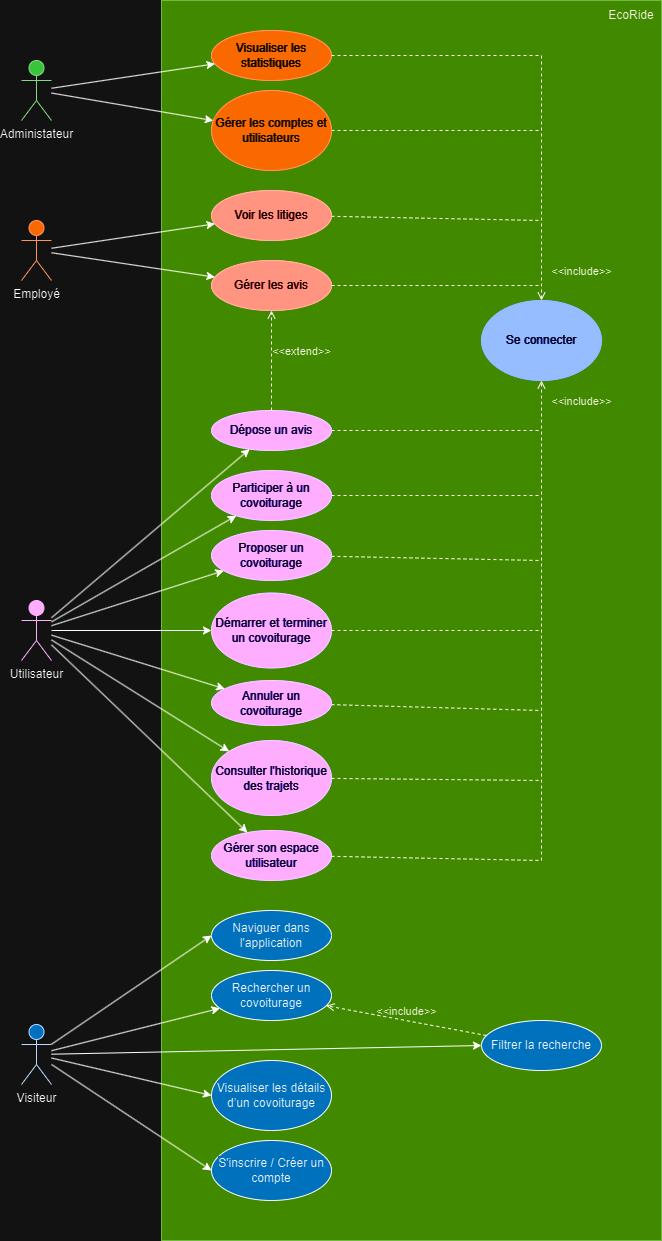

The diagram above was exported from draw.io. Its source (the exported page's mxGraphModel, read from the mxfile embedded in the PNG):
<mxGraphModel dx="2220" dy="2405" grid="1" gridSize="10" guides="1" tooltips="1" connect="1" arrows="1" fold="1" page="1" pageScale="1" pageWidth="827" pageHeight="1169" math="0" shadow="0">
  <root>
    <mxCell id="0" />
    <mxCell id="1" parent="0" />
    <mxCell id="zmFcW7Z8qNoZEPpR08-q-2" value="" style="rounded=0;whiteSpace=wrap;html=1;fillColor=#60a917;strokeColor=#2D7600;fontColor=#ffffff;" parent="1" vertex="1">
      <mxGeometry x="180" y="-20" width="500" height="1240" as="geometry" />
    </mxCell>
    <mxCell id="zmFcW7Z8qNoZEPpR08-q-3" value="&lt;span data-darkreader-inline-bgcolor=&quot;&quot; data-darkreader-inline-color=&quot;&quot; style=&quot;color: rgb(0, 0, 0); font-family: Helvetica, &amp;quot;VP Default&amp;quot;; --darkreader-inline-color: #181a1b; --darkreader-inline-bgcolor: #d8d6d2; background-color: rgb(66, 180, 255);&quot;&gt;Naviguer dans l'application&lt;/span&gt;" style="ellipse;whiteSpace=wrap;html=1;fillColor=#42B4FF;" parent="1" vertex="1">
      <mxGeometry x="230" y="890" width="120" height="50" as="geometry" />
    </mxCell>
    <mxCell id="zmFcW7Z8qNoZEPpR08-q-4" value="&lt;span data-darkreader-inline-bgcolor=&quot;&quot; data-darkreader-inline-color=&quot;&quot; style=&quot;color: rgb(0, 0, 0); font-family: Helvetica, &amp;quot;VP Default&amp;quot;; --darkreader-inline-color: #181a1b; --darkreader-inline-bgcolor: #d8d6d2; background-color: rgb(66, 180, 255);&quot;&gt;Rechercher un covoiturage&lt;/span&gt;" style="ellipse;whiteSpace=wrap;html=1;fillColor=#42B4FF;" parent="1" vertex="1">
      <mxGeometry x="230" y="950" width="120" height="50" as="geometry" />
    </mxCell>
    <mxCell id="zmFcW7Z8qNoZEPpR08-q-6" value="&lt;span style=&quot;background-color: rgb(66, 180, 255);&quot;&gt;&lt;span style=&quot;color: rgb(0, 0, 0); font-family: Helvetica, &amp;quot;VP Default&amp;quot;; font-size: 12px; font-style: normal; font-variant-ligatures: normal; font-variant-caps: normal; font-weight: 400; letter-spacing: normal; orphans: 2; text-align: center; text-indent: 0px; text-transform: none; widows: 2; word-spacing: 0px; -webkit-text-stroke-width: 0px; white-space: normal; text-decoration-thickness: initial; text-decoration-style: initial; text-decoration-color: initial; float: none; display: inline !important;&quot;&gt;Visualiser les détails d’un covoiturage&lt;/span&gt;&lt;br&gt;&lt;/span&gt;" style="ellipse;whiteSpace=wrap;html=1;fillColor=#42B4FF;" parent="1" vertex="1">
      <mxGeometry x="230" y="1040" width="120" height="70" as="geometry" />
    </mxCell>
    <mxCell id="zmFcW7Z8qNoZEPpR08-q-7" value="&lt;span style=&quot;background-color: rgb(66, 180, 255);&quot;&gt;&lt;span style=&quot;color: rgb(0, 0, 0); font-family: Helvetica, &amp;quot;VP Default&amp;quot;; font-size: 12px; font-style: normal; font-variant-ligatures: normal; font-variant-caps: normal; font-weight: 400; letter-spacing: normal; orphans: 2; text-align: center; text-indent: 0px; text-transform: none; widows: 2; word-spacing: 0px; -webkit-text-stroke-width: 0px; white-space: normal; text-decoration-thickness: initial; text-decoration-style: initial; text-decoration-color: initial; float: none; display: inline !important;&quot;&gt;S'inscrire / Créer un compte&lt;/span&gt;&lt;br&gt;&lt;/span&gt;" style="ellipse;whiteSpace=wrap;html=1;fillColor=#42B4FF;" parent="1" vertex="1">
      <mxGeometry x="230" y="1120" width="120" height="60" as="geometry" />
    </mxCell>
    <mxCell id="zmFcW7Z8qNoZEPpR08-q-8" value="&lt;span style=&quot;background-color: rgb(66, 180, 255);&quot;&gt;&lt;span style=&quot;color: rgb(0, 0, 0); font-family: Helvetica, &amp;quot;VP Default&amp;quot;; font-size: 12px; font-style: normal; font-variant-ligatures: normal; font-variant-caps: normal; font-weight: 400; letter-spacing: normal; orphans: 2; text-align: center; text-indent: 0px; text-transform: none; widows: 2; word-spacing: 0px; -webkit-text-stroke-width: 0px; white-space: normal; text-decoration-thickness: initial; text-decoration-style: initial; text-decoration-color: initial; float: none; display: inline !important;&quot;&gt;Filtrer la recherche&lt;/span&gt;&lt;br&gt;&lt;/span&gt;" style="ellipse;whiteSpace=wrap;html=1;fillColor=#42B4FF;" parent="1" vertex="1">
      <mxGeometry x="500" y="1000" width="120" height="50" as="geometry" />
    </mxCell>
    <mxCell id="zmFcW7Z8qNoZEPpR08-q-93" style="edgeStyle=none;rounded=0;orthogonalLoop=1;jettySize=auto;html=1;dashed=1;endArrow=none;endFill=0;" parent="1" source="zmFcW7Z8qNoZEPpR08-q-9" edge="1">
      <mxGeometry relative="1" as="geometry">
        <mxPoint x="560" y="475" as="targetPoint" />
      </mxGeometry>
    </mxCell>
    <mxCell id="zmFcW7Z8qNoZEPpR08-q-9" value="&lt;span data-darkreader-inline-bgcolor=&quot;&quot; data-darkreader-inline-color=&quot;&quot; style=&quot;font-family: Helvetica, &amp;quot;VP Default&amp;quot;; --darkreader-inline-color: #181a1b; --darkreader-inline-bgcolor: #d8d6d2; background-color: rgb(106, 0, 255);&quot;&gt;Participer à un covoiturage&lt;/span&gt;" style="ellipse;whiteSpace=wrap;html=1;fillColor=#6A00FF;strokeColor=#3700CC;fontColor=#ffffff;" parent="1" vertex="1">
      <mxGeometry x="230" y="450" width="120" height="50" as="geometry" />
    </mxCell>
    <mxCell id="zmFcW7Z8qNoZEPpR08-q-92" style="edgeStyle=none;rounded=0;orthogonalLoop=1;jettySize=auto;html=1;dashed=1;endArrow=none;endFill=0;" parent="1" source="zmFcW7Z8qNoZEPpR08-q-10" edge="1">
      <mxGeometry relative="1" as="geometry">
        <mxPoint x="560" y="540" as="targetPoint" />
      </mxGeometry>
    </mxCell>
    <mxCell id="zmFcW7Z8qNoZEPpR08-q-10" value="&lt;span style=&quot;background-color: rgb(106, 0, 255);&quot;&gt;&lt;span style=&quot;font-family: Helvetica, &amp;quot;VP Default&amp;quot;; font-size: 12px; font-style: normal; font-variant-ligatures: normal; font-variant-caps: normal; font-weight: 400; letter-spacing: normal; orphans: 2; text-align: center; text-indent: 0px; text-transform: none; widows: 2; word-spacing: 0px; -webkit-text-stroke-width: 0px; white-space: normal; text-decoration-thickness: initial; text-decoration-style: initial; text-decoration-color: initial; float: none; display: inline !important;&quot;&gt;Proposer un covoiturage&lt;/span&gt;&lt;br&gt;&lt;/span&gt;" style="ellipse;whiteSpace=wrap;html=1;fillColor=#6A00FF;strokeColor=#3700CC;fontColor=#ffffff;" parent="1" vertex="1">
      <mxGeometry x="230" y="510" width="120" height="50" as="geometry" />
    </mxCell>
    <mxCell id="zmFcW7Z8qNoZEPpR08-q-11" value="EcoRide" style="text;html=1;align=center;verticalAlign=middle;whiteSpace=wrap;rounded=0;" parent="1" vertex="1">
      <mxGeometry x="620" y="-20" width="60" height="30" as="geometry" />
    </mxCell>
    <mxCell id="zmFcW7Z8qNoZEPpR08-q-12" value="&lt;span style=&quot;background-color: rgb(106, 0, 255);&quot;&gt;&lt;span style=&quot;font-family: Helvetica, &amp;quot;VP Default&amp;quot;; font-size: 12px; font-style: normal; font-variant-ligatures: normal; font-variant-caps: normal; font-weight: 400; letter-spacing: normal; orphans: 2; text-align: center; text-indent: 0px; text-transform: none; widows: 2; word-spacing: 0px; -webkit-text-stroke-width: 0px; white-space: normal; text-decoration-thickness: initial; text-decoration-style: initial; text-decoration-color: initial; float: none; display: inline !important;&quot;&gt;Gérer son espace utilisateur&lt;/span&gt;&lt;br&gt;&lt;/span&gt;" style="ellipse;whiteSpace=wrap;html=1;fillColor=#6A00FF;strokeColor=#3700CC;fontColor=#ffffff;" parent="1" vertex="1">
      <mxGeometry x="230" y="810" width="120" height="50" as="geometry" />
    </mxCell>
    <mxCell id="zmFcW7Z8qNoZEPpR08-q-89" style="edgeStyle=none;rounded=0;orthogonalLoop=1;jettySize=auto;html=1;dashed=1;endArrow=none;endFill=0;" parent="1" source="zmFcW7Z8qNoZEPpR08-q-13" edge="1">
      <mxGeometry relative="1" as="geometry">
        <mxPoint x="560" y="760" as="targetPoint" />
      </mxGeometry>
    </mxCell>
    <mxCell id="zmFcW7Z8qNoZEPpR08-q-13" value="&lt;span style=&quot;background-color: rgb(106, 0, 255);&quot;&gt;&lt;span style=&quot;font-family: Helvetica, &amp;quot;VP Default&amp;quot;; font-size: 12px; font-style: normal; font-variant-ligatures: normal; font-variant-caps: normal; font-weight: 400; letter-spacing: normal; orphans: 2; text-align: center; text-indent: 0px; text-transform: none; widows: 2; word-spacing: 0px; -webkit-text-stroke-width: 0px; white-space: normal; text-decoration-thickness: initial; text-decoration-style: initial; text-decoration-color: initial; float: none; display: inline !important;&quot;&gt;Consulter l'historique des trajets&lt;/span&gt;&lt;br&gt;&lt;/span&gt;" style="ellipse;whiteSpace=wrap;html=1;fillColor=#6A00FF;strokeColor=#3700CC;fontColor=#ffffff;" parent="1" vertex="1">
      <mxGeometry x="230" y="720" width="120" height="75" as="geometry" />
    </mxCell>
    <mxCell id="zmFcW7Z8qNoZEPpR08-q-91" style="edgeStyle=none;rounded=0;orthogonalLoop=1;jettySize=auto;html=1;dashed=1;endArrow=none;endFill=0;" parent="1" source="zmFcW7Z8qNoZEPpR08-q-14" edge="1">
      <mxGeometry relative="1" as="geometry">
        <mxPoint x="560" y="610" as="targetPoint" />
      </mxGeometry>
    </mxCell>
    <mxCell id="zmFcW7Z8qNoZEPpR08-q-14" value="&lt;span style=&quot;background-color: rgb(106, 0, 255);&quot;&gt;&lt;span style=&quot;font-family: Helvetica, &amp;quot;VP Default&amp;quot;; font-size: 12px; font-style: normal; font-variant-ligatures: normal; font-variant-caps: normal; font-weight: 400; letter-spacing: normal; orphans: 2; text-align: center; text-indent: 0px; text-transform: none; widows: 2; word-spacing: 0px; -webkit-text-stroke-width: 0px; white-space: normal; text-decoration-thickness: initial; text-decoration-style: initial; text-decoration-color: initial; float: none; display: inline !important;&quot;&gt;Démarrer et terminer un covoiturage&lt;/span&gt;&lt;br&gt;&lt;/span&gt;" style="ellipse;whiteSpace=wrap;html=1;fillColor=#6A00FF;strokeColor=#3700CC;fontColor=#ffffff;" parent="1" vertex="1">
      <mxGeometry x="230" y="572.5" width="120" height="75" as="geometry" />
    </mxCell>
    <mxCell id="zmFcW7Z8qNoZEPpR08-q-90" style="edgeStyle=none;rounded=0;orthogonalLoop=1;jettySize=auto;html=1;dashed=1;endArrow=none;endFill=0;" parent="1" source="zmFcW7Z8qNoZEPpR08-q-16" edge="1">
      <mxGeometry relative="1" as="geometry">
        <mxPoint x="560" y="690" as="targetPoint" />
      </mxGeometry>
    </mxCell>
    <mxCell id="zmFcW7Z8qNoZEPpR08-q-16" value="&lt;span style=&quot;background-color: rgb(106, 0, 255);&quot;&gt;&lt;span style=&quot;font-family: Helvetica, &amp;quot;VP Default&amp;quot;; font-size: 12px; font-style: normal; font-variant-ligatures: normal; font-variant-caps: normal; font-weight: 400; letter-spacing: normal; orphans: 2; text-align: center; text-indent: 0px; text-transform: none; widows: 2; word-spacing: 0px; -webkit-text-stroke-width: 0px; white-space: normal; text-decoration-thickness: initial; text-decoration-style: initial; text-decoration-color: initial; float: none; display: inline !important;&quot;&gt;Annuler un covoiturage&lt;/span&gt;&lt;br&gt;&lt;/span&gt;" style="ellipse;whiteSpace=wrap;html=1;fillColor=#6A00FF;strokeColor=#3700CC;fontColor=#ffffff;" parent="1" vertex="1">
      <mxGeometry x="230" y="660" width="120" height="45" as="geometry" />
    </mxCell>
    <mxCell id="zmFcW7Z8qNoZEPpR08-q-17" value="&lt;font color=&quot;#ffffff&quot;&gt;Se connecter&lt;/font&gt;" style="ellipse;whiteSpace=wrap;html=1;fillColor=#0F36FA;fontColor=#000000;strokeColor=#0F36FA;" parent="1" vertex="1">
      <mxGeometry x="500" y="280" width="120" height="80" as="geometry" />
    </mxCell>
    <mxCell id="zmFcW7Z8qNoZEPpR08-q-85" style="edgeStyle=none;rounded=0;orthogonalLoop=1;jettySize=auto;html=1;dashed=1;endArrow=none;endFill=0;" parent="1" source="zmFcW7Z8qNoZEPpR08-q-18" edge="1">
      <mxGeometry relative="1" as="geometry">
        <mxPoint x="560" y="110" as="targetPoint" />
      </mxGeometry>
    </mxCell>
    <mxCell id="zmFcW7Z8qNoZEPpR08-q-18" value="&lt;span style=&quot;font-family: Helvetica, &amp;quot;VP Default&amp;quot;; font-size: 12px; font-style: normal; font-variant-ligatures: normal; font-variant-caps: normal; font-weight: 400; letter-spacing: normal; orphans: 2; text-align: center; text-indent: 0px; text-transform: none; widows: 2; word-spacing: 0px; -webkit-text-stroke-width: 0px; white-space: normal; text-decoration-thickness: initial; text-decoration-style: initial; text-decoration-color: initial; float: none; background-color: rgb(250, 104, 0); display: inline !important;&quot;&gt;&lt;font color=&quot;#f7f7f7&quot;&gt;Gérer les comptes et utilisateurs&lt;/font&gt;&lt;/span&gt;" style="ellipse;whiteSpace=wrap;html=1;fillColor=#FA6800;strokeColor=#C73500;fontColor=#000000;" parent="1" vertex="1">
      <mxGeometry x="230" y="70" width="120" height="80" as="geometry" />
    </mxCell>
    <mxCell id="zmFcW7Z8qNoZEPpR08-q-19" value="&lt;span style=&quot;font-family: Helvetica, &amp;quot;VP Default&amp;quot;; font-size: 12px; font-style: normal; font-variant-ligatures: normal; font-variant-caps: normal; font-weight: 400; letter-spacing: normal; orphans: 2; text-align: center; text-indent: 0px; text-transform: none; widows: 2; word-spacing: 0px; -webkit-text-stroke-width: 0px; white-space: normal; text-decoration-thickness: initial; text-decoration-style: initial; text-decoration-color: initial; float: none; background-color: rgb(250, 104, 0); display: inline !important;&quot;&gt;&lt;font color=&quot;#ffffff&quot;&gt;Visualiser les statistiques&lt;/font&gt;&lt;/span&gt;" style="ellipse;whiteSpace=wrap;html=1;fillColor=#FA6800;strokeColor=#C73500;fontColor=#000000;" parent="1" vertex="1">
      <mxGeometry x="230" y="10" width="120" height="50" as="geometry" />
    </mxCell>
    <mxCell id="zmFcW7Z8qNoZEPpR08-q-94" style="edgeStyle=none;rounded=0;orthogonalLoop=1;jettySize=auto;html=1;dashed=1;endArrow=none;endFill=0;" parent="1" source="zmFcW7Z8qNoZEPpR08-q-20" edge="1">
      <mxGeometry relative="1" as="geometry">
        <mxPoint x="560" y="410" as="targetPoint" />
      </mxGeometry>
    </mxCell>
    <mxCell id="zmFcW7Z8qNoZEPpR08-q-20" value="&lt;span style=&quot;background-color: rgb(106, 0, 255);&quot;&gt;Dépose un avis&lt;/span&gt;" style="ellipse;whiteSpace=wrap;html=1;fillColor=#6A00FF;strokeColor=#3700CC;fontColor=#ffffff;" parent="1" vertex="1">
      <mxGeometry x="230" y="390" width="120" height="40" as="geometry" />
    </mxCell>
    <mxCell id="zmFcW7Z8qNoZEPpR08-q-87" style="edgeStyle=none;rounded=0;orthogonalLoop=1;jettySize=auto;html=1;dashed=1;endArrow=none;endFill=0;" parent="1" source="zmFcW7Z8qNoZEPpR08-q-23" edge="1">
      <mxGeometry relative="1" as="geometry">
        <mxPoint x="560" y="265" as="targetPoint" />
      </mxGeometry>
    </mxCell>
    <mxCell id="zmFcW7Z8qNoZEPpR08-q-23" value="Gérer les avis" style="ellipse;whiteSpace=wrap;html=1;fillColor=#e51400;fontColor=#ffffff;strokeColor=#B20000;" parent="1" vertex="1">
      <mxGeometry x="230" y="240" width="120" height="50" as="geometry" />
    </mxCell>
    <mxCell id="zmFcW7Z8qNoZEPpR08-q-25" style="rounded=0;orthogonalLoop=1;jettySize=auto;html=1;entryX=0;entryY=0.5;entryDx=0;entryDy=0;" parent="1" source="zmFcW7Z8qNoZEPpR08-q-24" target="zmFcW7Z8qNoZEPpR08-q-3" edge="1">
      <mxGeometry relative="1" as="geometry" />
    </mxCell>
    <mxCell id="zmFcW7Z8qNoZEPpR08-q-26" style="rounded=0;orthogonalLoop=1;jettySize=auto;html=1;" parent="1" source="zmFcW7Z8qNoZEPpR08-q-24" target="zmFcW7Z8qNoZEPpR08-q-4" edge="1">
      <mxGeometry relative="1" as="geometry" />
    </mxCell>
    <mxCell id="zmFcW7Z8qNoZEPpR08-q-27" style="rounded=0;orthogonalLoop=1;jettySize=auto;html=1;entryX=0;entryY=0.5;entryDx=0;entryDy=0;" parent="1" source="zmFcW7Z8qNoZEPpR08-q-24" edge="1">
      <mxGeometry relative="1" as="geometry">
        <mxPoint x="500" y="1025" as="targetPoint" />
      </mxGeometry>
    </mxCell>
    <mxCell id="zmFcW7Z8qNoZEPpR08-q-28" style="rounded=0;orthogonalLoop=1;jettySize=auto;html=1;entryX=0;entryY=0.5;entryDx=0;entryDy=0;" parent="1" source="zmFcW7Z8qNoZEPpR08-q-24" target="zmFcW7Z8qNoZEPpR08-q-6" edge="1">
      <mxGeometry relative="1" as="geometry" />
    </mxCell>
    <mxCell id="zmFcW7Z8qNoZEPpR08-q-29" style="rounded=0;orthogonalLoop=1;jettySize=auto;html=1;entryX=0;entryY=0.5;entryDx=0;entryDy=0;" parent="1" source="zmFcW7Z8qNoZEPpR08-q-24" target="zmFcW7Z8qNoZEPpR08-q-7" edge="1">
      <mxGeometry relative="1" as="geometry" />
    </mxCell>
    <mxCell id="zmFcW7Z8qNoZEPpR08-q-24" value="&lt;font color=&quot;#000000&quot;&gt;Visiteur&lt;/font&gt;&lt;div&gt;&lt;br&gt;&lt;/div&gt;" style="shape=umlActor;verticalLabelPosition=bottom;verticalAlign=top;html=1;outlineConnect=0;fillColor=#42B4FF;fontColor=#ffffff;strokeColor=#001DBC;" parent="1" vertex="1">
      <mxGeometry x="40" y="1004" width="30" height="60" as="geometry" />
    </mxCell>
    <mxCell id="zmFcW7Z8qNoZEPpR08-q-32" value="&amp;lt;&amp;lt;include&amp;gt;&amp;gt;" style="html=1;verticalAlign=bottom;labelBackgroundColor=none;endArrow=open;endFill=0;dashed=1;rounded=0;" parent="1" target="zmFcW7Z8qNoZEPpR08-q-4" edge="1">
      <mxGeometry width="160" relative="1" as="geometry">
        <mxPoint x="504.98348884119787" y="1015.0244787459319" as="sourcePoint" />
        <mxPoint x="580" y="989" as="targetPoint" />
      </mxGeometry>
    </mxCell>
    <mxCell id="zmFcW7Z8qNoZEPpR08-q-37" style="rounded=0;orthogonalLoop=1;jettySize=auto;html=1;" parent="1" source="zmFcW7Z8qNoZEPpR08-q-33" target="zmFcW7Z8qNoZEPpR08-q-10" edge="1">
      <mxGeometry relative="1" as="geometry" />
    </mxCell>
    <mxCell id="zmFcW7Z8qNoZEPpR08-q-38" style="rounded=0;orthogonalLoop=1;jettySize=auto;html=1;" parent="1" source="zmFcW7Z8qNoZEPpR08-q-33" target="zmFcW7Z8qNoZEPpR08-q-14" edge="1">
      <mxGeometry relative="1" as="geometry" />
    </mxCell>
    <mxCell id="zmFcW7Z8qNoZEPpR08-q-39" style="rounded=0;orthogonalLoop=1;jettySize=auto;html=1;" parent="1" source="zmFcW7Z8qNoZEPpR08-q-33" target="zmFcW7Z8qNoZEPpR08-q-16" edge="1">
      <mxGeometry relative="1" as="geometry" />
    </mxCell>
    <mxCell id="zmFcW7Z8qNoZEPpR08-q-40" style="rounded=0;orthogonalLoop=1;jettySize=auto;html=1;" parent="1" source="zmFcW7Z8qNoZEPpR08-q-33" target="zmFcW7Z8qNoZEPpR08-q-13" edge="1">
      <mxGeometry relative="1" as="geometry" />
    </mxCell>
    <mxCell id="zmFcW7Z8qNoZEPpR08-q-41" style="rounded=0;orthogonalLoop=1;jettySize=auto;html=1;" parent="1" source="zmFcW7Z8qNoZEPpR08-q-33" target="zmFcW7Z8qNoZEPpR08-q-20" edge="1">
      <mxGeometry relative="1" as="geometry" />
    </mxCell>
    <mxCell id="zmFcW7Z8qNoZEPpR08-q-42" style="rounded=0;orthogonalLoop=1;jettySize=auto;html=1;" parent="1" source="zmFcW7Z8qNoZEPpR08-q-33" target="zmFcW7Z8qNoZEPpR08-q-12" edge="1">
      <mxGeometry relative="1" as="geometry" />
    </mxCell>
    <mxCell id="zmFcW7Z8qNoZEPpR08-q-33" value="Utilisateur&lt;div&gt;&lt;br&gt;&lt;/div&gt;" style="shape=umlActor;verticalLabelPosition=bottom;verticalAlign=top;html=1;outlineConnect=0;fillColor=#6A00FF;strokeColor=#6A00FF;" parent="1" vertex="1">
      <mxGeometry x="40" y="580" width="30" height="60" as="geometry" />
    </mxCell>
    <mxCell id="zmFcW7Z8qNoZEPpR08-q-36" style="rounded=0;orthogonalLoop=1;jettySize=auto;html=1;" parent="1" source="zmFcW7Z8qNoZEPpR08-q-33" target="zmFcW7Z8qNoZEPpR08-q-9" edge="1">
      <mxGeometry relative="1" as="geometry" />
    </mxCell>
    <mxCell id="zmFcW7Z8qNoZEPpR08-q-86" style="edgeStyle=none;rounded=0;orthogonalLoop=1;jettySize=auto;html=1;dashed=1;endArrow=none;endFill=0;" parent="1" source="zmFcW7Z8qNoZEPpR08-q-48" edge="1">
      <mxGeometry relative="1" as="geometry">
        <mxPoint x="560" y="200" as="targetPoint" />
      </mxGeometry>
    </mxCell>
    <mxCell id="zmFcW7Z8qNoZEPpR08-q-48" value="Voir les litiges" style="ellipse;whiteSpace=wrap;html=1;fillColor=#e51400;fontColor=#ffffff;strokeColor=#B20000;" parent="1" vertex="1">
      <mxGeometry x="230" y="170" width="120" height="50" as="geometry" />
    </mxCell>
    <mxCell id="zmFcW7Z8qNoZEPpR08-q-75" style="edgeStyle=none;rounded=0;orthogonalLoop=1;jettySize=auto;html=1;" parent="1" source="zmFcW7Z8qNoZEPpR08-q-57" target="zmFcW7Z8qNoZEPpR08-q-19" edge="1">
      <mxGeometry relative="1" as="geometry" />
    </mxCell>
    <mxCell id="zmFcW7Z8qNoZEPpR08-q-77" style="edgeStyle=none;rounded=0;orthogonalLoop=1;jettySize=auto;html=1;" parent="1" source="zmFcW7Z8qNoZEPpR08-q-57" target="zmFcW7Z8qNoZEPpR08-q-18" edge="1">
      <mxGeometry relative="1" as="geometry" />
    </mxCell>
    <mxCell id="zmFcW7Z8qNoZEPpR08-q-57" value="&lt;font color=&quot;#000000&quot;&gt;Administateur&lt;/font&gt;" style="shape=umlActor;verticalLabelPosition=bottom;verticalAlign=top;html=1;outlineConnect=0;fillColor=#008a00;fontColor=#ffffff;strokeColor=#005700;" parent="1" vertex="1">
      <mxGeometry x="40" y="40" width="30" height="60" as="geometry" />
    </mxCell>
    <mxCell id="zmFcW7Z8qNoZEPpR08-q-78" style="edgeStyle=none;rounded=0;orthogonalLoop=1;jettySize=auto;html=1;" parent="1" source="zmFcW7Z8qNoZEPpR08-q-58" target="zmFcW7Z8qNoZEPpR08-q-48" edge="1">
      <mxGeometry relative="1" as="geometry" />
    </mxCell>
    <mxCell id="zmFcW7Z8qNoZEPpR08-q-79" style="edgeStyle=none;rounded=0;orthogonalLoop=1;jettySize=auto;html=1;" parent="1" source="zmFcW7Z8qNoZEPpR08-q-58" target="zmFcW7Z8qNoZEPpR08-q-23" edge="1">
      <mxGeometry relative="1" as="geometry" />
    </mxCell>
    <mxCell id="zmFcW7Z8qNoZEPpR08-q-58" value="Employé" style="shape=umlActor;verticalLabelPosition=bottom;verticalAlign=top;html=1;outlineConnect=0;fillColor=#fa6800;fontColor=#000000;strokeColor=#C73500;" parent="1" vertex="1">
      <mxGeometry x="40" y="200" width="30" height="60" as="geometry" />
    </mxCell>
    <mxCell id="zmFcW7Z8qNoZEPpR08-q-83" value="&amp;lt;&amp;lt;extend&amp;gt;&amp;gt;" style="html=1;verticalAlign=bottom;labelBackgroundColor=none;endArrow=open;endFill=0;dashed=1;rounded=0;" parent="1" source="zmFcW7Z8qNoZEPpR08-q-20" target="zmFcW7Z8qNoZEPpR08-q-23" edge="1">
      <mxGeometry y="-30" width="160" relative="1" as="geometry">
        <mxPoint x="-30" y="540" as="sourcePoint" />
        <mxPoint x="130" y="540" as="targetPoint" />
        <mxPoint y="1" as="offset" />
      </mxGeometry>
    </mxCell>
    <mxCell id="zmFcW7Z8qNoZEPpR08-q-84" value="&amp;lt;&amp;lt;include&amp;gt;&amp;gt;" style="html=1;verticalAlign=bottom;labelBackgroundColor=none;endArrow=open;endFill=0;dashed=1;rounded=0;" parent="1" source="zmFcW7Z8qNoZEPpR08-q-19" target="zmFcW7Z8qNoZEPpR08-q-17" edge="1">
      <mxGeometry x="0.9121" y="40" width="160" relative="1" as="geometry">
        <mxPoint x="-30" y="460" as="sourcePoint" />
        <mxPoint x="130" y="460" as="targetPoint" />
        <Array as="points">
          <mxPoint x="560" y="35" />
        </Array>
        <mxPoint as="offset" />
      </mxGeometry>
    </mxCell>
    <mxCell id="zmFcW7Z8qNoZEPpR08-q-88" value="&amp;lt;&amp;lt;include&amp;gt;&amp;gt;" style="html=1;verticalAlign=bottom;labelBackgroundColor=none;endArrow=open;endFill=0;dashed=1;rounded=0;" parent="1" source="zmFcW7Z8qNoZEPpR08-q-12" target="zmFcW7Z8qNoZEPpR08-q-17" edge="1">
      <mxGeometry x="0.9131" y="-40" width="160" relative="1" as="geometry">
        <mxPoint x="-30" y="650" as="sourcePoint" />
        <mxPoint x="130" y="650" as="targetPoint" />
        <Array as="points">
          <mxPoint x="560" y="840" />
        </Array>
        <mxPoint as="offset" />
      </mxGeometry>
    </mxCell>
  </root>
</mxGraphModel>